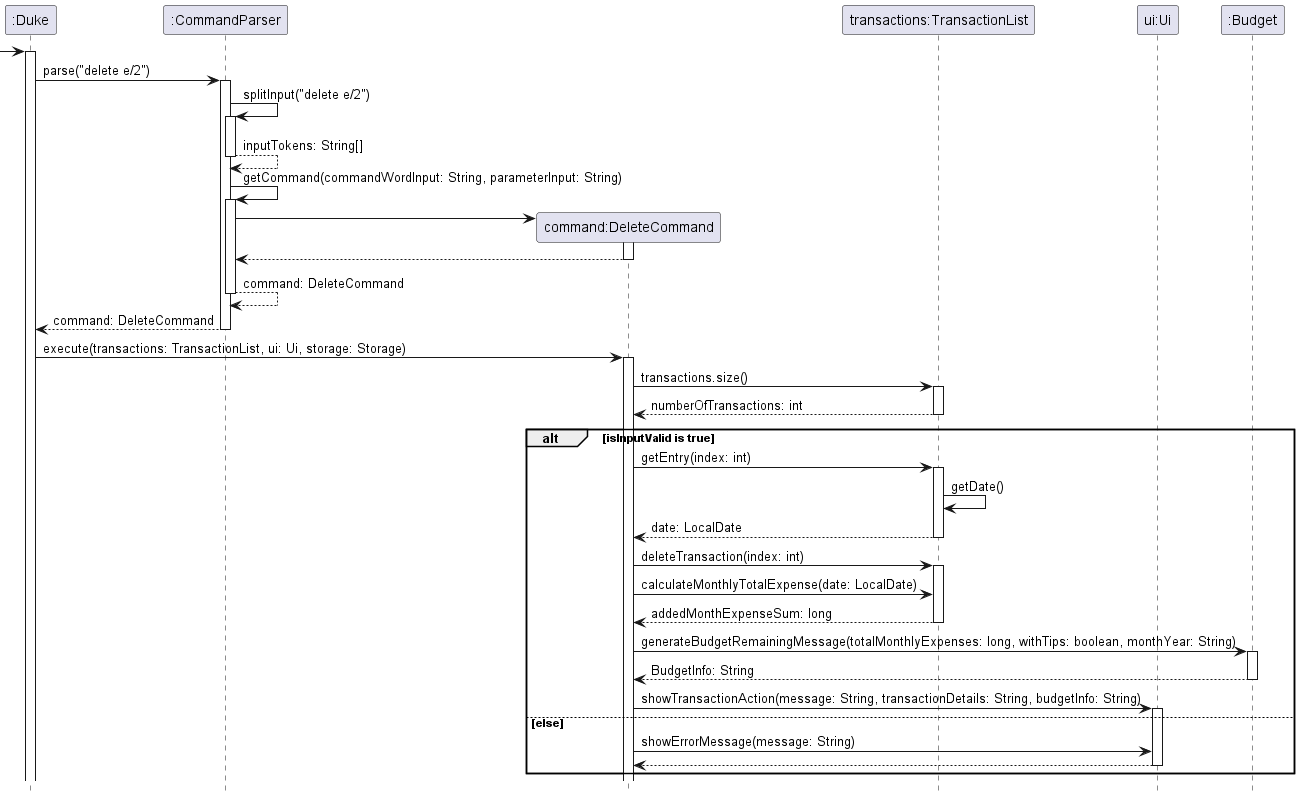

The diagram above was rendered by PlantUML. Its source (embedded in the PNG):
@startuml
'https://plantuml.com/sequence-diagram

hide footbox

Participant ":Duke" as Duke
Participant ":CommandParser" as CommandParser
Participant "command:DeleteCommand" as DeleteCommand
Participant "transactions:TransactionList" as Transactions
Participant "ui:Ui" as Ui
Participant ":Budget" as Budget

-> Duke
activate Duke

Duke -> CommandParser:parse("delete e/2")
activate CommandParser

CommandParser -> CommandParser:splitInput("delete e/2")
activate CommandParser
return inputTokens: String[]

CommandParser -> CommandParser:getCommand(commandWordInput: String, parameterInput: String)
activate CommandParser

create DeleteCommand
CommandParser -> DeleteCommand
activate DeleteCommand
return

return command: DeleteCommand

return command: DeleteCommand
deactivate CommandParser

Duke -> DeleteCommand:execute(transactions: TransactionList, ui: Ui, storage: Storage)
activate DeleteCommand

DeleteCommand -> Transactions:transactions.size()
activate Transactions
return numberOfTransactions: int

alt isInputValid is true
    DeleteCommand -> Transactions:getEntry(index: int)
    activate Transactions
    Transactions -> Transactions:getDate()
    return date: LocalDate
    DeleteCommand -> Transactions:deleteTransaction(index: int)
    activate Transactions
    DeleteCommand -> Transactions:calculateMonthlyTotalExpense(date: LocalDate)
    return addedMonthExpenseSum: long
    DeleteCommand -> Budget:generateBudgetRemainingMessage(totalMonthlyExpenses: long, withTips: boolean, monthYear: String)
    activate Budget
    return BudgetInfo: String
    DeleteCommand -> Ui:showTransactionAction(message: String, transactionDetails: String, budgetInfo: String)
    activate Ui
else else
    DeleteCommand -> Ui:showErrorMessage(message: String)
    return
end

@enduml